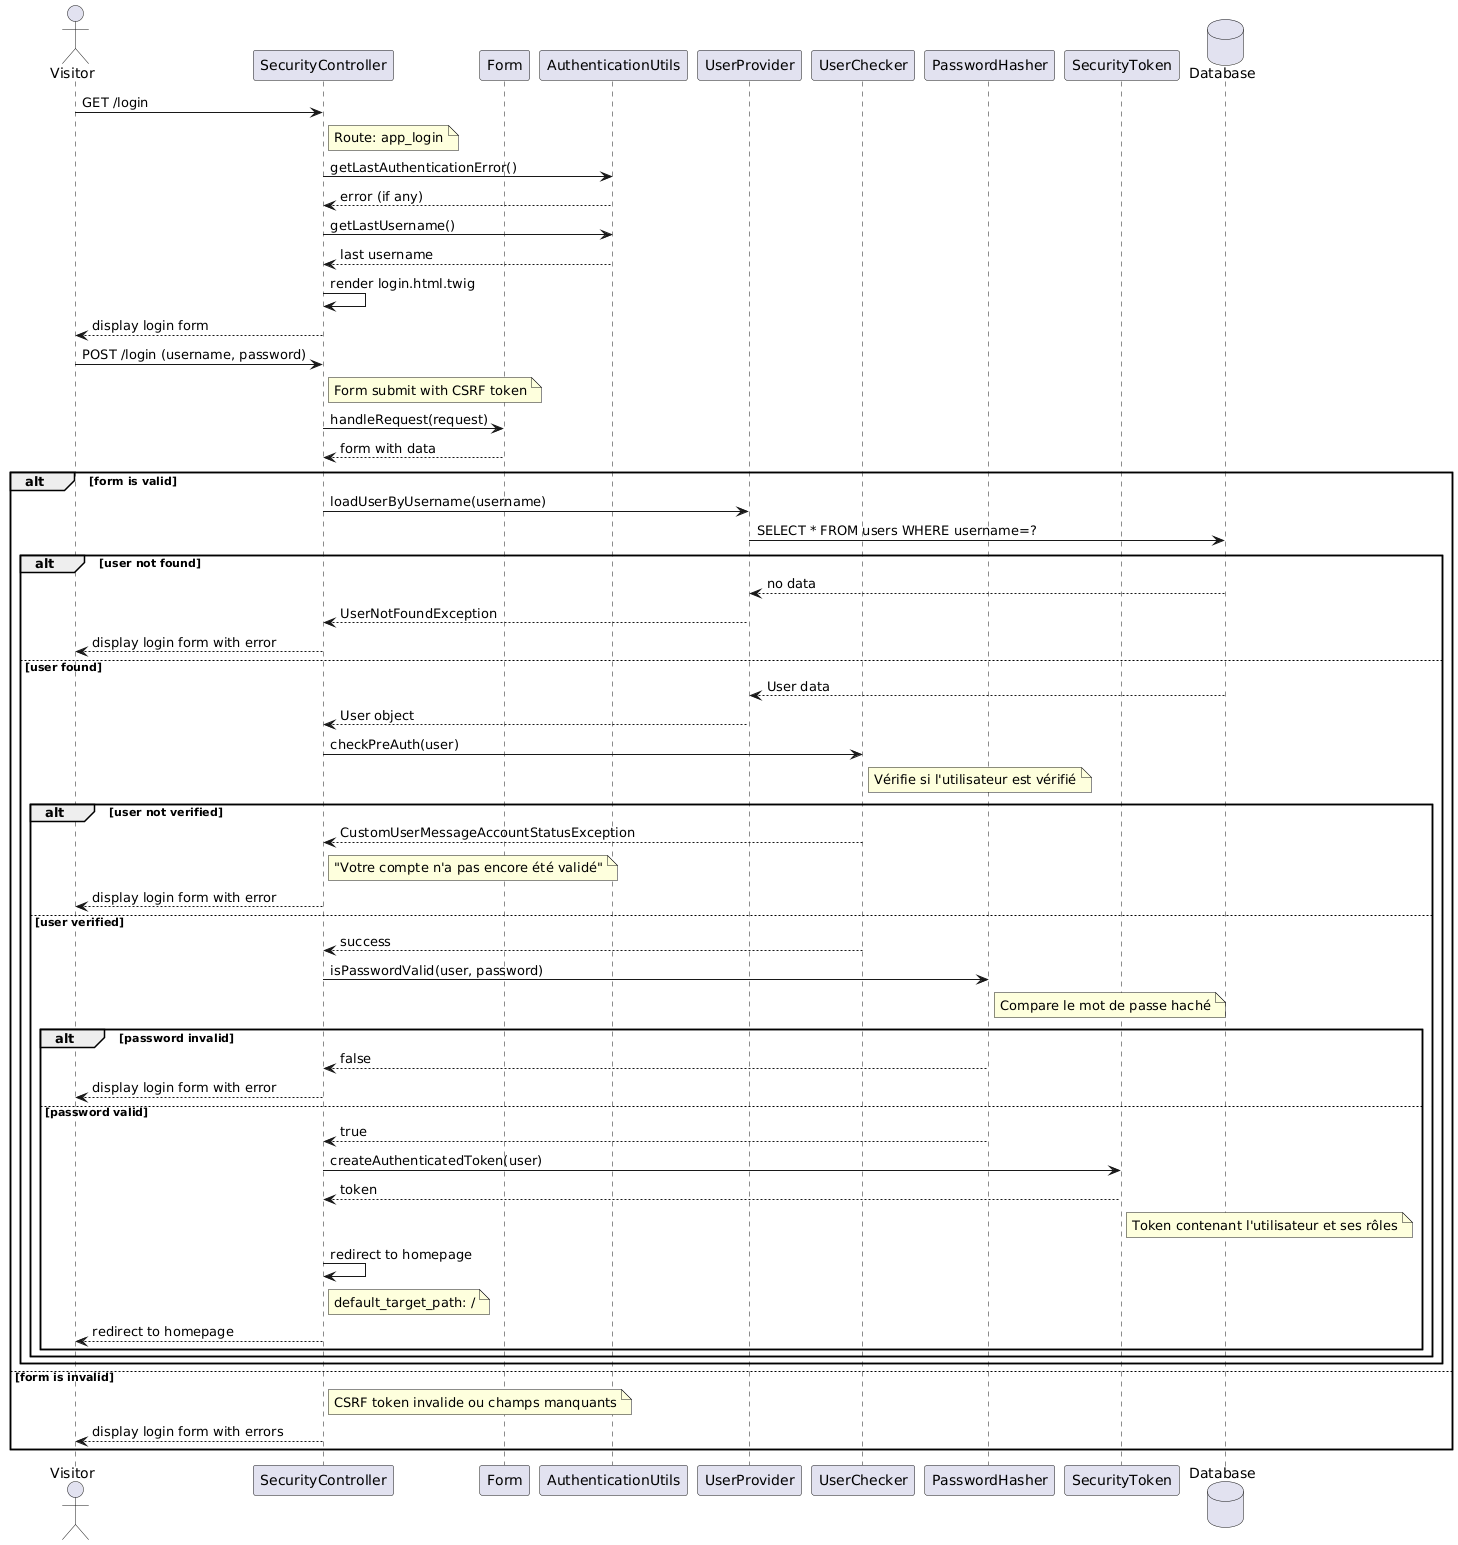

The diagram above was rendered by PlantUML. Its source (embedded in the PNG):
@startuml
actor "Visitor" as User
participant "SecurityController" as SC
participant "Form" as Form
participant "AuthenticationUtils" as AU
participant "UserProvider" as UP
participant "UserChecker" as UC
participant "PasswordHasher" as PH
participant "SecurityToken" as ST
database "Database" as DB

' Affichage du formulaire de login
User -> SC: GET /login
note right of SC: Route: app_login
SC -> AU: getLastAuthenticationError()
AU --> SC: error (if any)
SC -> AU: getLastUsername()
AU --> SC: last username
SC -> SC: render login.html.twig
SC --> User: display login form

' Soumission du formulaire de login
User -> SC: POST /login (username, password)
note right of SC: Form submit with CSRF token
SC -> Form: handleRequest(request)
Form --> SC: form with data

alt form is valid
    ' Chargement de l'utilisateur
    SC -> UP: loadUserByUsername(username)
    UP -> DB: SELECT * FROM users WHERE username=?

    alt user not found
        DB --> UP: no data
        UP --> SC: UserNotFoundException
        SC --> User: display login form with error
    else user found
        DB --> UP: User data
        UP --> SC: User object

        ' Vérification de l'utilisateur
        SC -> UC: checkPreAuth(user)
        note right of UC: Vérifie si l'utilisateur est vérifié

        alt user not verified
            UC --> SC: CustomUserMessageAccountStatusException
            note right of SC: "Votre compte n'a pas encore été validé"
            SC --> User: display login form with error
        else user verified
            UC --> SC: success

            ' Vérification du mot de passe
            SC -> PH: isPasswordValid(user, password)
            note right of PH: Compare le mot de passe haché

            alt password invalid
                PH --> SC: false
                SC --> User: display login form with error
            else password valid
                PH --> SC: true

                ' Création du token d'authentification
                SC -> ST: createAuthenticatedToken(user)
                ST --> SC: token
                note right of ST: Token contenant l'utilisateur et ses rôles

                ' Redirection après connexion
                SC -> SC: redirect to homepage
                note right of SC: default_target_path: /
                SC --> User: redirect to homepage
            end
        end
    end
else form is invalid
    note right of SC: CSRF token invalide ou champs manquants
    SC --> User: display login form with errors
end

@enduml